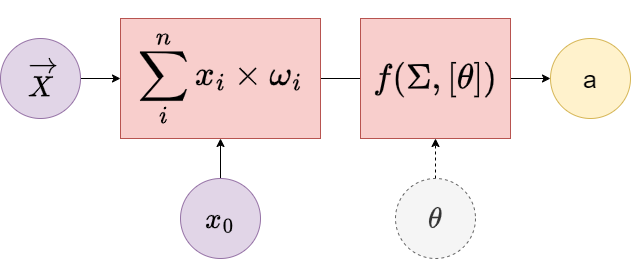

The diagram above was exported from draw.io. Its source (the exported page's mxGraphModel, read from the mxfile embedded in the PNG):
<mxGraphModel dx="2086" dy="702" grid="1" gridSize="10" guides="1" tooltips="1" connect="1" arrows="1" fold="1" page="1" pageScale="1" pageWidth="827" pageHeight="1169" math="1" shadow="0">
  <root>
    <mxCell id="0" />
    <mxCell id="1" parent="0" />
    <mxCell id="xoDyMrPNCJfCYpfcFvdW-5" value="&lt;font style=&quot;font-size: 25px;&quot;&gt;a&lt;/font&gt;" style="ellipse;whiteSpace=wrap;html=1;aspect=fixed;fillColor=#fff2cc;strokeColor=#d6b656;" parent="1" vertex="1">
      <mxGeometry x="-178" y="40" width="80" height="80" as="geometry" />
    </mxCell>
    <mxCell id="xoDyMrPNCJfCYpfcFvdW-8" style="edgeStyle=orthogonalEdgeStyle;rounded=0;orthogonalLoop=1;jettySize=auto;html=1;exitX=1;exitY=0.5;exitDx=0;exitDy=0;entryX=0;entryY=0.5;entryDx=0;entryDy=0;" parent="1" source="xoDyMrPNCJfCYpfcFvdW-6" target="xoDyMrPNCJfCYpfcFvdW-15" edge="1">
      <mxGeometry relative="1" as="geometry">
        <mxPoint x="-728" y="-100" as="targetPoint" />
      </mxGeometry>
    </mxCell>
    <mxCell id="xoDyMrPNCJfCYpfcFvdW-6" value="&lt;font style=&quot;font-size: 25px;&quot;&gt;$$ \overrightarrow{X} $$&lt;/font&gt;" style="ellipse;whiteSpace=wrap;html=1;aspect=fixed;fillColor=#e1d5e7;strokeColor=#9673a6;" parent="1" vertex="1">
      <mxGeometry x="-728" y="40" width="80" height="80" as="geometry" />
    </mxCell>
    <mxCell id="xoDyMrPNCJfCYpfcFvdW-14" style="edgeStyle=orthogonalEdgeStyle;rounded=0;orthogonalLoop=1;jettySize=auto;html=1;exitX=0.5;exitY=0;exitDx=0;exitDy=0;entryX=0.5;entryY=1;entryDx=0;entryDy=0;" parent="1" source="xoDyMrPNCJfCYpfcFvdW-13" target="xoDyMrPNCJfCYpfcFvdW-15" edge="1">
      <mxGeometry relative="1" as="geometry">
        <mxPoint x="-688" y="-60" as="targetPoint" />
      </mxGeometry>
    </mxCell>
    <mxCell id="xoDyMrPNCJfCYpfcFvdW-13" value="&lt;font style=&quot;font-size: 25px;&quot;&gt;$$ x_0 $$&lt;/font&gt;" style="ellipse;whiteSpace=wrap;html=1;aspect=fixed;fillColor=#e1d5e7;strokeColor=#9673a6;" parent="1" vertex="1">
      <mxGeometry x="-548" y="180" width="80" height="80" as="geometry" />
    </mxCell>
    <mxCell id="xoDyMrPNCJfCYpfcFvdW-17" style="edgeStyle=orthogonalEdgeStyle;rounded=0;orthogonalLoop=1;jettySize=auto;html=1;exitX=1;exitY=0.5;exitDx=0;exitDy=0;entryX=0;entryY=0.5;entryDx=0;entryDy=0;endArrow=none;endFill=0;" parent="1" source="xoDyMrPNCJfCYpfcFvdW-15" target="xoDyMrPNCJfCYpfcFvdW-16" edge="1">
      <mxGeometry relative="1" as="geometry" />
    </mxCell>
    <mxCell id="xoDyMrPNCJfCYpfcFvdW-15" value="&lt;font style=&quot;font-size: 30px;&quot;&gt;$$\sum_{i}^{n} x_{i} \times {\omega}_{i}$$&lt;/font&gt;" style="rounded=0;whiteSpace=wrap;html=1;fillColor=#f8cecc;strokeColor=#b85450;" parent="1" vertex="1">
      <mxGeometry x="-608" y="20" width="200" height="120" as="geometry" />
    </mxCell>
    <mxCell id="xoDyMrPNCJfCYpfcFvdW-19" style="edgeStyle=orthogonalEdgeStyle;rounded=0;orthogonalLoop=1;jettySize=auto;html=1;exitX=1;exitY=0.5;exitDx=0;exitDy=0;entryX=0;entryY=0.5;entryDx=0;entryDy=0;" parent="1" source="xoDyMrPNCJfCYpfcFvdW-16" target="xoDyMrPNCJfCYpfcFvdW-5" edge="1">
      <mxGeometry relative="1" as="geometry" />
    </mxCell>
    <mxCell id="xoDyMrPNCJfCYpfcFvdW-16" value="&lt;font style=&quot;font-size: 30px;&quot;&gt;$$&amp;nbsp;f (\Sigma, [\theta]) $$&lt;/font&gt;" style="rounded=0;whiteSpace=wrap;html=1;fillColor=#f8cecc;strokeColor=#b85450;" parent="1" vertex="1">
      <mxGeometry x="-368" y="20" width="150" height="120" as="geometry" />
    </mxCell>
    <mxCell id="xoDyMrPNCJfCYpfcFvdW-21" style="edgeStyle=orthogonalEdgeStyle;rounded=0;orthogonalLoop=1;jettySize=auto;html=1;exitX=0.5;exitY=0;exitDx=0;exitDy=0;entryX=0.5;entryY=1;entryDx=0;entryDy=0;dashed=1;" parent="1" source="xoDyMrPNCJfCYpfcFvdW-20" target="xoDyMrPNCJfCYpfcFvdW-16" edge="1">
      <mxGeometry relative="1" as="geometry" />
    </mxCell>
    <mxCell id="xoDyMrPNCJfCYpfcFvdW-20" value="&lt;font style=&quot;font-size: 25px;&quot;&gt;$$ \theta $$&lt;/font&gt;" style="ellipse;whiteSpace=wrap;html=1;aspect=fixed;fillColor=#f5f5f5;fontColor=#333333;strokeColor=#666666;dashed=1;" parent="1" vertex="1">
      <mxGeometry x="-333" y="180" width="80" height="80" as="geometry" />
    </mxCell>
  </root>
</mxGraphModel>